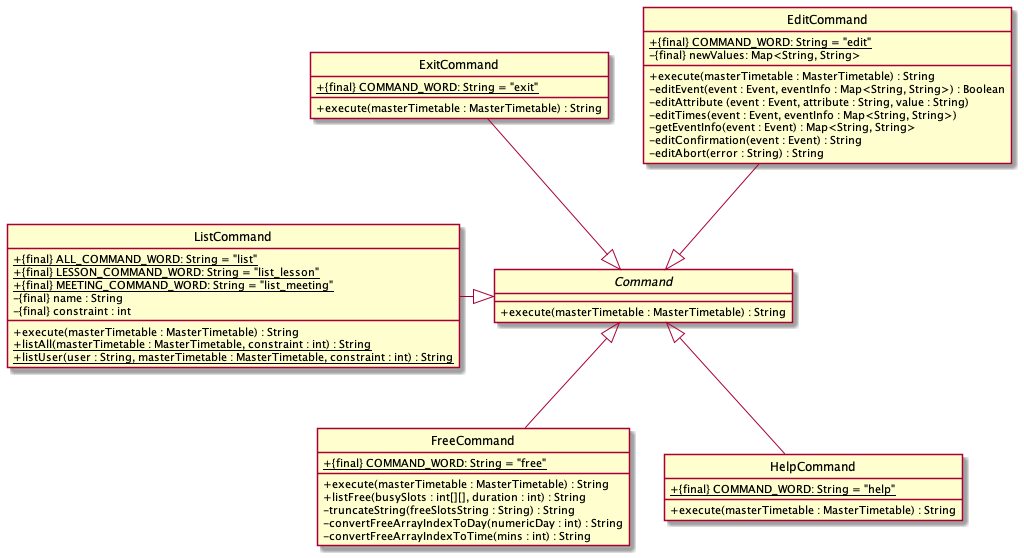

The diagram above was rendered by PlantUML. Its source (embedded in the PNG):
@startuml
'https://plantuml.com/class-diagram

hide circle
skinparam classAttributeIconSize 0

Command <|-up- EditCommand
Command <|-up- ExitCommand
Command <|-- FreeCommand
Command <|-- HelpCommand
Command <|-left- ListCommand

abstract class Command {
+ execute(masterTimetable : MasterTimetable) : String
}

class EditCommand {
+ {static} {final} COMMAND_WORD: String = "edit"
- {final} newValues: Map<String, String>
+ execute(masterTimetable : MasterTimetable) : String
- editEvent(event : Event, eventInfo : Map<String, String>) : Boolean
- editAttribute (event : Event, attribute : String, value : String)
- editTimes(event : Event, eventInfo : Map<String, String>)
- getEventInfo(event : Event) : Map<String, String>
- editConfirmation(event : Event) : String
- editAbort(error : String) : String
}

class ExitCommand {
+ {static} {final} COMMAND_WORD: String = "exit"
+ execute(masterTimetable : MasterTimetable) : String
}

class FreeCommand {
+ {static} {final} COMMAND_WORD: String = "free"
+ execute(masterTimetable : MasterTimetable) : String
+ listFree(busySlots : int[][], duration : int) : String
- truncateString(freeSlotsString : String) : String
- convertFreeArrayIndexToDay(numericDay : int) : String
- convertFreeArrayIndexToTime(mins : int) : String
}

class HelpCommand {
+ {static} {final} COMMAND_WORD: String = "help"
+ execute(masterTimetable : MasterTimetable) : String
}

class ListCommand {
+ {static} {final} ALL_COMMAND_WORD: String = "list"
+ {static} {final} LESSON_COMMAND_WORD: String = "list_lesson"
+ {static} {final} MEETING_COMMAND_WORD: String = "list_meeting"
- {final} name : String
- {final} constraint : int
+ execute(masterTimetable : MasterTimetable) : String
+ {static} listAll(masterTimetable : MasterTimetable, constraint : int) : String
+ {static} listUser(user : String, masterTimetable : MasterTimetable, constraint : int) : String
}

@enduml